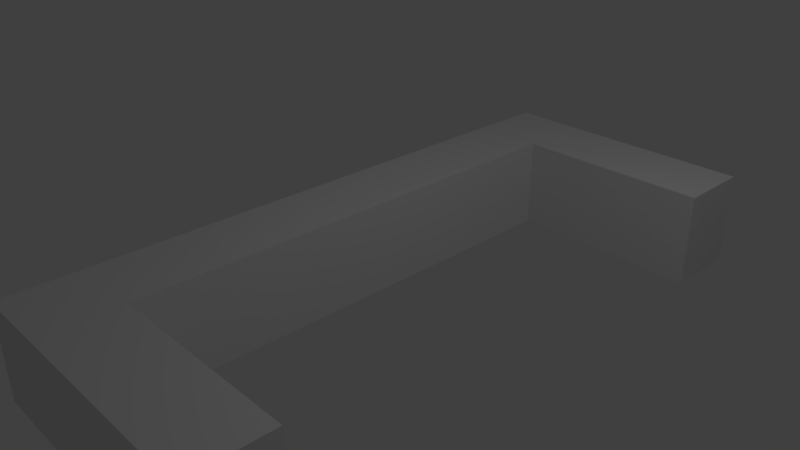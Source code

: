 # Source: Cursor.blend  (saved by Blender 2.78.0; exported with 4.5.12 LTS)
import bpy
from mathutils import Matrix  # noqa: F401  (used for matrix-valued properties, if any)

bpy.ops.wm.read_factory_settings(use_empty=True)
scene = bpy.context.scene
scene.name = 'Scene'

# ---- collections
col_collection_1 = bpy.data.collections.new('Collection 1'); scene.collection.children.link(col_collection_1)

# ---- materials (node trees are filled in below, after node groups)
mat_material = bpy.data.materials.new('Material')
mat_material.alpha_threshold = 0.0
mat_material.use_transparent_shadow = False
mat_material.roughness = 0.5
mat_material.line_color = (0.0, 0.0, 0.0, 1.0)

# ---- material node trees

# ---- world
world_world = bpy.data.worlds.new('World'); scene.world = world_world
world_world.color = (0.05088, 0.05088, 0.05088)
world_world.use_sun_shadow = False
world_world.sun_shadow_jitter_overblur = 0.0
world_world.cycles.sampling_method = 'MANUAL'

# ---- cameras
cam_camera = bpy.data.cameras.new('Camera')
cam_camera.clip_end = 100.0
cam_camera.lens = 35.0
cam_camera.sensor_width = 32.0
cam_camera.sensor_height = 18.0
cam_camera.ortho_scale = 7.314
cam_camera.dof.focus_distance = 0.0
cam_camera.dof.aperture_fstop = 128.0

# ---- lights
light_lamp = bpy.data.lights.new('Lamp', 'POINT')
light_lamp.transmission_factor = 0.0
light_lamp.cutoff_distance = 30.0
light_lamp.energy = 100.0
light_lamp.shadow_buffer_clip_start = 1.001
light_lamp.shadow_soft_size = 0.1
light_lamp.shadow_maximum_resolution = 0.006
light_lamp.use_absolute_resolution = True

# ---- meshes
me_cube = bpy.data.meshes.new('Cube')
me_cube.from_pydata([(-0.01612, -3.276, -0.633), (-1.0, -3.276, -0.633), (-0.01612, -3.276, 0.633), (-1.0, -3.276, 0.633), (-0.01612, 0.0, -0.633), (-1.0, 0.0, -0.633), (-0.01612, 0.0, 0.633), (-1.0, 0.0, 0.633), (-0.01612, -4.295, -0.633), (-1.0, -4.295, -0.633), (-0.01612, -4.295, 0.633), (-1.0, -4.295, 0.633), (2.633, -3.276, -0.633), (2.633, -3.276, 0.633), (2.633, -4.295, -0.633), (2.633, -4.295, 0.633)], [], [(4, 0, 1, 5), (6, 7, 3, 2), (4, 6, 2, 0), (2, 3, 11, 10), (1, 3, 7, 5), (8, 10, 11, 9), (3, 1, 9, 11), (1, 0, 8, 9), (8, 0, 12, 14), (12, 13, 15, 14), (2, 10, 15, 13), (0, 2, 13, 12), (10, 8, 14, 15)])
me_cube.materials.append(mat_material)
me_cube.use_remesh_preserve_volume = False
me_cube.use_remesh_preserve_attributes = False
me_cube.use_mirror_vertex_groups = False
me_cube.update()

# ---- objects
ob_cube = bpy.data.objects.new('Cube', me_cube)
ob_lamp = bpy.data.objects.new('Lamp', light_lamp)
ob_camera = bpy.data.objects.new('Camera', cam_camera)

# ---- transforms, parenting, visibility, modifiers, constraints
ob_cube.location = (0.0, 0.0, 0.0)
ob_cube.lock_rotations_4d = False
ob_cube.empty_display_type = 'ARROWS'
ob_cube.lineart.crease_threshold = 0.0
_m = ob_cube.modifiers.new('Mirror', 'MIRROR')
_m.use_axis = (False, True, False)
_m.use_clip = True
ob_lamp.location = (4.076, 1.005, 5.904)
ob_lamp.rotation_euler = (0.6503, 0.05522, 1.866)
ob_lamp.lock_rotations_4d = False
ob_lamp.empty_display_type = 'ARROWS'
ob_lamp.color = (0.0, 0.0, 0.0, 0.0)
ob_lamp.lineart.crease_threshold = 0.0
ob_camera.location = (7.481, -6.508, 5.344)
ob_camera.rotation_euler = (1.109, 0.0, 0.8149)
ob_camera.lock_rotations_4d = False
ob_camera.empty_display_type = 'ARROWS'
ob_camera.color = (0.0, 0.0, 0.0, 0.0)
ob_camera.display_type = 'WIRE'
ob_camera.lineart.crease_threshold = 0.0

# ---- collection membership
col_collection_1.objects.link(ob_cube)
col_collection_1.objects.link(ob_lamp)
col_collection_1.objects.link(ob_camera)

# ---- scene / render settings (as saved in the file)
scene.camera = ob_camera
scene.frame_start = 1; scene.frame_end = 250; scene.frame_set(1)
scene.render.engine = 'BLENDER_EEVEE_NEXT'
scene.render.resolution_percentage = 50
scene.render.dither_intensity = 0.0
scene.cycles.use_denoising = False
scene.cycles.samples = 128
scene.cycles.sampling_pattern = 'TABULATED_SOBOL'
scene.cycles.light_sampling_threshold = 0.0
scene.cycles.use_adaptive_sampling = False
scene.cycles.use_light_tree = False
scene.cycles.blur_glossy = 0.0
scene.cycles.sample_clamp_indirect = 0.0
scene.view_settings.view_transform = 'Standard'
bpy.context.view_layer.update()
